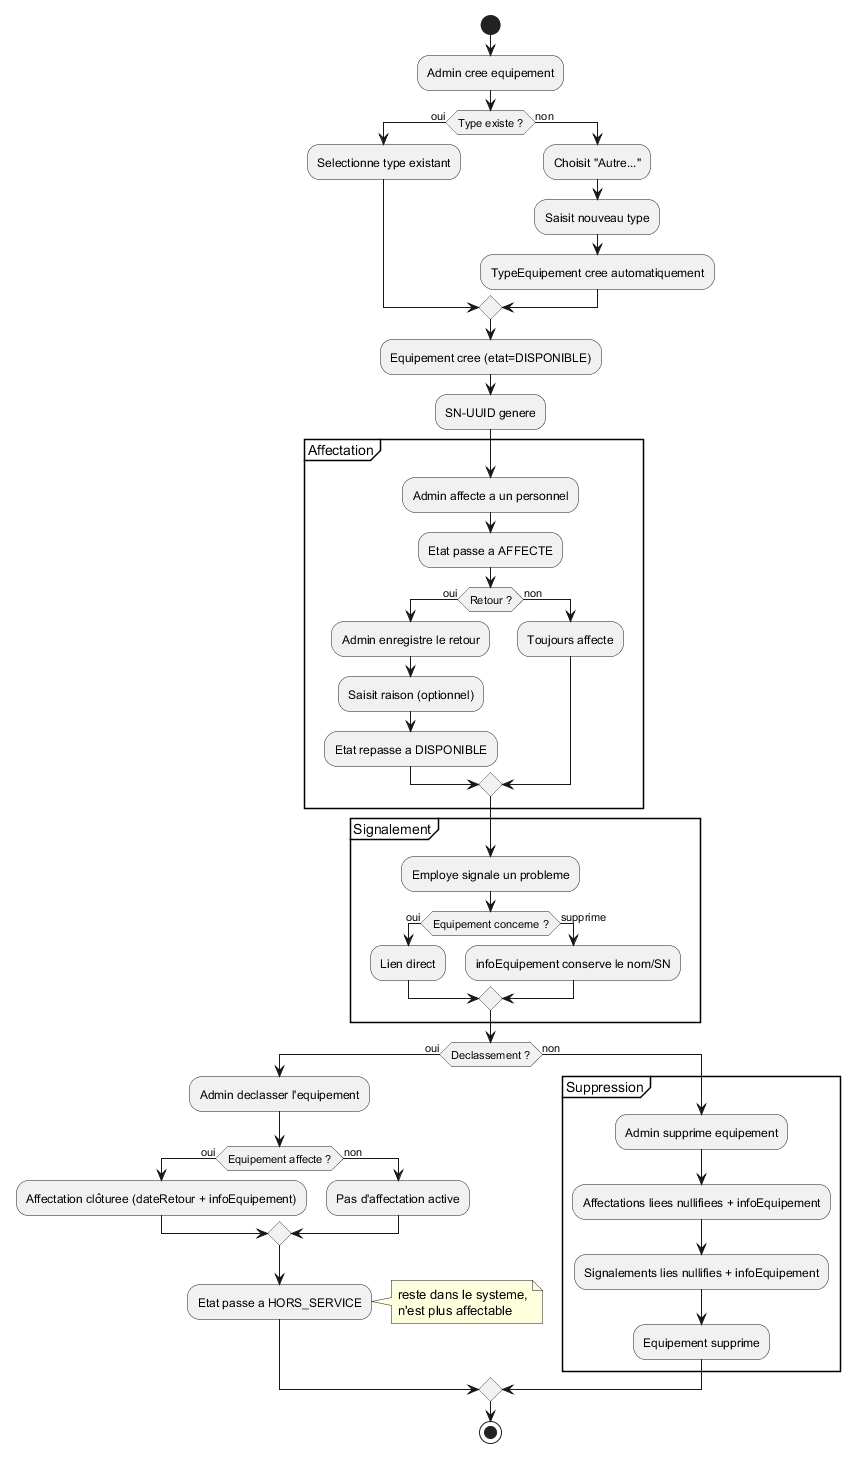

The diagram above was rendered by PlantUML. Its source (embedded in the PNG):
@startuml
start
:Admin cree equipement;
if (Type existe ?) then (oui)
  :Selectionne type existant;
else (non)
  :Choisit "Autre...";
  :Saisit nouveau type;
  :TypeEquipement cree automatiquement;
endif
:Equipement cree (etat=DISPONIBLE);
:SN-UUID genere;
partition Affectation {
  :Admin affecte a un personnel;
  :Etat passe a AFFECTE;
  if (Retour ?) then (oui)
    :Admin enregistre le retour;
    :Saisit raison (optionnel);
    :Etat repasse a DISPONIBLE;
  else (non)
    :Toujours affecte;
  endif
}
partition Signalement {
  :Employe signale un probleme;
  if (Equipement concerne ?) then (oui)
    :Lien direct;
  else (supprime)
    :infoEquipement conserve le nom/SN;
  endif
}
if (Declassement ?) then (oui)
  :Admin declasser l'equipement;
  if (Equipement affecte ?) then (oui)
    :Affectation clôturee (dateRetour + infoEquipement);
  else (non)
    :Pas d'affectation active;
  endif
  :Etat passe a HORS_SERVICE;
  note right: reste dans le systeme,\nn'est plus affectable
else (non)
  partition Suppression {
    :Admin supprime equipement;
    :Affectations liees nullifiees + infoEquipement;
    :Signalements lies nullifies + infoEquipement;
    :Equipement supprime;
  }
endif
stop
@enduml